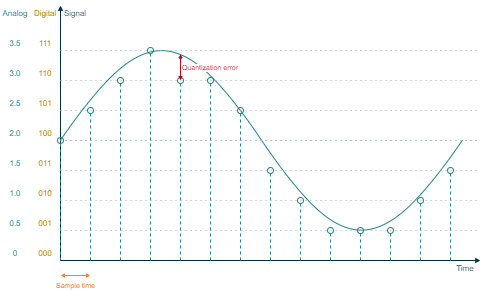

The diagram above was exported from draw.io. Its source (the exported page's mxGraphModel, read from the mxfile embedded in the PNG):
<mxGraphModel dx="395" dy="228" grid="1" gridSize="15" guides="1" tooltips="1" connect="1" arrows="1" fold="1" page="1" pageScale="1" pageWidth="827" pageHeight="1169" background="#ffffff" math="0" shadow="0">
  <root>
    <mxCell id="0" />
    <mxCell id="1" parent="0" />
    <mxCell id="7" value="" style="endArrow=classic;html=1;strokeColor=#00313C;fontSize=7;fontColor=#666666;align=right;verticalAlign=bottom;endSize=3;startSize=3;startArrow=classic;startFill=1;rounded=0;fontFamily=Arial;fillColor=#00313C;" parent="1" edge="1">
      <mxGeometry x="0.925" y="40" width="50" height="50" relative="1" as="geometry">
        <mxPoint x="480" y="300" as="sourcePoint" />
        <mxPoint x="60" y="45" as="targetPoint" />
        <mxPoint x="1" as="offset" />
        <Array as="points">
          <mxPoint x="60" y="300" />
        </Array>
      </mxGeometry>
    </mxCell>
    <mxCell id="8" value="" style="verticalLabelPosition=bottom;shadow=0;align=center;html=1;verticalAlign=top;strokeWidth=1;shape=mxgraph.electrical.waveforms.sine_wave;rounded=0;fontSize=7;fontFamily=Arial;noLabel=1;fontColor=none;fillColor=none;strokeColor=#24838D;" parent="1" vertex="1">
      <mxGeometry x="60" y="60" width="402" height="240" as="geometry" />
    </mxCell>
    <mxCell id="9" value="" style="endArrow=none;html=1;fontSize=7;align=right;endFill=0;startArrow=oval;startFill=0;dashed=1;jumpSize=6;fontFamily=Arial;fontColor=#B28F00;strokeColor=#24838D;" parent="1" edge="1">
      <mxGeometry width="50" height="50" relative="1" as="geometry">
        <mxPoint x="60" y="180" as="sourcePoint" />
        <mxPoint x="60" y="300" as="targetPoint" />
      </mxGeometry>
    </mxCell>
    <mxCell id="30" value="" style="endArrow=none;dashed=1;html=1;fontSize=7;fontColor=#666666;align=right;dashPattern=1 4;fontFamily=Arial;strokeColor=#A5B6BA;" parent="1" edge="1">
      <mxGeometry width="50" height="50" relative="1" as="geometry">
        <mxPoint x="60" y="270" as="sourcePoint" />
        <mxPoint x="480" y="270" as="targetPoint" />
      </mxGeometry>
    </mxCell>
    <mxCell id="51" value="&lt;font color=&quot;#ff7f32&quot;&gt;Sample time&lt;/font&gt;" style="endArrow=classic;startArrow=classic;html=1;strokeColor=#FF7F32;fontSize=7;fontColor=#FED141;align=center;endSize=2;startSize=2;verticalAlign=top;fontFamily=Arial;fillColor=#FF7F32;" parent="1" edge="1">
      <mxGeometry width="50" height="50" relative="1" as="geometry">
        <mxPoint x="60" y="315" as="sourcePoint" />
        <mxPoint x="90" y="315" as="targetPoint" />
      </mxGeometry>
    </mxCell>
    <mxCell id="58" value="000" style="rounded=0;whiteSpace=wrap;html=1;dashed=1;strokeColor=none;fillColor=none;fontSize=8;align=center;fontFamily=Arial;fontColor=#B28F00;" parent="1" vertex="1">
      <mxGeometry x="30" y="285" width="30" height="15" as="geometry" />
    </mxCell>
    <mxCell id="63" value="" style="endArrow=none;dashed=1;html=1;fontSize=7;fontColor=#666666;align=right;dashPattern=1 4;fontFamily=Arial;strokeColor=#A5B6BA;" parent="1" edge="1">
      <mxGeometry width="50" height="50" relative="1" as="geometry">
        <mxPoint x="60" y="240" as="sourcePoint" />
        <mxPoint x="480" y="240" as="targetPoint" />
      </mxGeometry>
    </mxCell>
    <mxCell id="64" value="" style="endArrow=none;dashed=1;html=1;fontSize=7;fontColor=#666666;align=right;dashPattern=1 4;fontFamily=Arial;strokeColor=#A5B6BA;" parent="1" edge="1">
      <mxGeometry width="50" height="50" relative="1" as="geometry">
        <mxPoint x="60" y="210" as="sourcePoint" />
        <mxPoint x="480" y="210" as="targetPoint" />
      </mxGeometry>
    </mxCell>
    <mxCell id="65" value="" style="endArrow=none;dashed=1;html=1;fontSize=7;fontColor=#666666;align=right;dashPattern=1 4;fontFamily=Arial;strokeColor=#A5B6BA;" parent="1" edge="1">
      <mxGeometry width="50" height="50" relative="1" as="geometry">
        <mxPoint x="60" y="180" as="sourcePoint" />
        <mxPoint x="480" y="180" as="targetPoint" />
      </mxGeometry>
    </mxCell>
    <mxCell id="67" value="" style="endArrow=none;dashed=1;html=1;fontSize=7;fontColor=#666666;align=right;dashPattern=1 4;fontFamily=Arial;strokeColor=#A5B6BA;" parent="1" edge="1">
      <mxGeometry width="50" height="50" relative="1" as="geometry">
        <mxPoint x="60" y="120" as="sourcePoint" />
        <mxPoint x="480" y="120" as="targetPoint" />
      </mxGeometry>
    </mxCell>
    <mxCell id="68" value="" style="endArrow=none;dashed=1;html=1;fontSize=7;fontColor=#666666;align=right;dashPattern=1 4;fontFamily=Arial;strokeColor=#A5B6BA;" parent="1" edge="1">
      <mxGeometry width="50" height="50" relative="1" as="geometry">
        <mxPoint x="60" y="90" as="sourcePoint" />
        <mxPoint x="480" y="90" as="targetPoint" />
      </mxGeometry>
    </mxCell>
    <mxCell id="69" value="" style="endArrow=none;html=1;fontSize=7;fontColor=#666666;align=right;endFill=0;startArrow=oval;startFill=0;dashed=1;endSize=6;startSize=6;fontFamily=Arial;fillColor=#4DB182;strokeColor=#24838D;" parent="1" edge="1">
      <mxGeometry width="50" height="50" relative="1" as="geometry">
        <mxPoint x="90" y="150" as="sourcePoint" />
        <mxPoint x="90" y="300" as="targetPoint" />
      </mxGeometry>
    </mxCell>
    <mxCell id="70" value="" style="endArrow=none;html=1;fontSize=7;fontColor=#666666;align=right;endFill=0;startArrow=oval;startFill=0;dashed=1;fontFamily=Arial;fillColor=#4DB182;strokeColor=#24838D;" parent="1" edge="1">
      <mxGeometry width="50" height="50" relative="1" as="geometry">
        <mxPoint x="120" y="120" as="sourcePoint" />
        <mxPoint x="120" y="300" as="targetPoint" />
      </mxGeometry>
    </mxCell>
    <mxCell id="72" value="" style="endArrow=none;html=1;fontSize=7;fontColor=#666666;align=right;endFill=0;startArrow=oval;startFill=0;dashed=1;fontFamily=Arial;fillColor=#4DB182;strokeColor=#24838D;" parent="1" edge="1">
      <mxGeometry width="50" height="50" relative="1" as="geometry">
        <mxPoint x="180" y="120" as="sourcePoint" />
        <mxPoint x="180" y="300" as="targetPoint" />
      </mxGeometry>
    </mxCell>
    <mxCell id="73" value="" style="endArrow=none;html=1;fontSize=7;fontColor=#666666;align=right;endFill=0;startArrow=oval;startFill=0;dashed=1;fontFamily=Arial;fillColor=#4DB182;strokeColor=#24838D;" parent="1" edge="1">
      <mxGeometry width="50" height="50" relative="1" as="geometry">
        <mxPoint x="210" y="120" as="sourcePoint" />
        <mxPoint x="210" y="300" as="targetPoint" />
      </mxGeometry>
    </mxCell>
    <mxCell id="74" value="" style="endArrow=none;html=1;fontSize=7;fontColor=#666666;align=right;endFill=0;startArrow=oval;startFill=0;dashed=1;fontFamily=Arial;fillColor=#4DB182;strokeColor=#24838D;" parent="1" edge="1">
      <mxGeometry width="50" height="50" relative="1" as="geometry">
        <mxPoint x="240" y="150" as="sourcePoint" />
        <mxPoint x="240" y="300" as="targetPoint" />
      </mxGeometry>
    </mxCell>
    <mxCell id="75" value="" style="endArrow=none;html=1;fontSize=7;fontColor=#666666;align=right;endFill=0;startArrow=oval;startFill=0;dashed=1;fontFamily=Arial;fillColor=#4DB182;strokeColor=#24838D;" parent="1" edge="1">
      <mxGeometry width="50" height="50" relative="1" as="geometry">
        <mxPoint x="270" y="210" as="sourcePoint" />
        <mxPoint x="270" y="300" as="targetPoint" />
      </mxGeometry>
    </mxCell>
    <mxCell id="76" value="" style="endArrow=none;html=1;fontSize=7;fontColor=#666666;align=right;endFill=0;startArrow=oval;startFill=0;dashed=1;fontFamily=Arial;fillColor=#4DB182;strokeColor=#24838D;" parent="1" edge="1">
      <mxGeometry width="50" height="50" relative="1" as="geometry">
        <mxPoint x="300" y="240" as="sourcePoint" />
        <mxPoint x="300" y="300" as="targetPoint" />
      </mxGeometry>
    </mxCell>
    <mxCell id="77" value="&lt;font color=&quot;#c10016&quot;&gt;Quantization error&lt;/font&gt;" style="endArrow=classic;startArrow=classic;html=1;strokeColor=#C10016;fontSize=7;fontColor=#FED141;align=left;endSize=2;startSize=2;verticalAlign=middle;entryX=0.301;entryY=0.14;entryPerimeter=0;fontFamily=Arial;fillColor=#C10016;" parent="1" edge="1">
      <mxGeometry width="50" height="50" relative="1" as="geometry">
        <mxPoint x="180" y="120" as="sourcePoint" />
        <mxPoint x="180.05747126436785" y="93.56321839080462" as="targetPoint" />
      </mxGeometry>
    </mxCell>
    <mxCell id="78" value="" style="endArrow=none;html=1;fontSize=7;fontColor=#666666;align=right;endFill=0;startArrow=oval;startFill=0;dashed=1;fontFamily=Arial;fillColor=#4DB182;strokeColor=#24838D;" parent="1" edge="1">
      <mxGeometry width="50" height="50" relative="1" as="geometry">
        <mxPoint x="330" y="270" as="sourcePoint" />
        <mxPoint x="330" y="300" as="targetPoint" />
      </mxGeometry>
    </mxCell>
    <mxCell id="80" value="" style="endArrow=none;html=1;fontSize=7;fontColor=#666666;align=right;endFill=0;startArrow=oval;startFill=0;dashed=1;fontFamily=Arial;fillColor=#4DB182;strokeColor=#24838D;" parent="1" edge="1">
      <mxGeometry width="50" height="50" relative="1" as="geometry">
        <mxPoint x="360" y="270" as="sourcePoint" />
        <mxPoint x="360" y="300" as="targetPoint" />
      </mxGeometry>
    </mxCell>
    <mxCell id="81" value="" style="endArrow=none;html=1;fontSize=7;fontColor=#666666;align=right;endFill=0;startArrow=oval;startFill=0;dashed=1;fontFamily=Arial;fillColor=#4DB182;strokeColor=#24838D;" parent="1" edge="1">
      <mxGeometry width="50" height="50" relative="1" as="geometry">
        <mxPoint x="390" y="270" as="sourcePoint" />
        <mxPoint x="390" y="300" as="targetPoint" />
      </mxGeometry>
    </mxCell>
    <mxCell id="82" value="" style="endArrow=none;html=1;fontSize=7;fontColor=#666666;align=right;endFill=0;startArrow=oval;startFill=0;dashed=1;fontFamily=Arial;fillColor=#4DB182;strokeColor=#24838D;" parent="1" edge="1">
      <mxGeometry width="50" height="50" relative="1" as="geometry">
        <mxPoint x="420" y="240" as="sourcePoint" />
        <mxPoint x="420" y="300" as="targetPoint" />
      </mxGeometry>
    </mxCell>
    <mxCell id="83" value="" style="endArrow=none;html=1;fontSize=7;fontColor=#666666;align=right;endFill=0;startArrow=oval;startFill=0;dashed=1;fontFamily=Arial;fillColor=#4DB182;strokeColor=#24838D;" parent="1" edge="1">
      <mxGeometry width="50" height="50" relative="1" as="geometry">
        <mxPoint x="450" y="210" as="sourcePoint" />
        <mxPoint x="450" y="300" as="targetPoint" />
      </mxGeometry>
    </mxCell>
    <mxCell id="84" value="001" style="rounded=0;whiteSpace=wrap;html=1;dashed=1;strokeColor=none;fillColor=none;fontSize=8;align=center;fontFamily=Arial;fontColor=#B28F00;" parent="1" vertex="1">
      <mxGeometry x="30" y="255" width="30" height="15" as="geometry" />
    </mxCell>
    <mxCell id="85" value="010" style="rounded=0;whiteSpace=wrap;html=1;dashed=1;strokeColor=none;fillColor=none;fontSize=8;align=center;fontFamily=Arial;fontColor=#B28F00;" parent="1" vertex="1">
      <mxGeometry x="30" y="225" width="30" height="15" as="geometry" />
    </mxCell>
    <mxCell id="86" value="111" style="rounded=0;whiteSpace=wrap;html=1;dashed=1;strokeColor=none;fillColor=none;fontSize=8;align=center;fontFamily=Arial;fontColor=#B28F00;" parent="1" vertex="1">
      <mxGeometry x="30" y="75" width="30" height="15" as="geometry" />
    </mxCell>
    <mxCell id="87" value="110" style="rounded=0;whiteSpace=wrap;html=1;dashed=1;strokeColor=none;fillColor=none;fontSize=8;align=center;fontFamily=Arial;fontColor=#B28F00;" parent="1" vertex="1">
      <mxGeometry x="30" y="105" width="30" height="15" as="geometry" />
    </mxCell>
    <mxCell id="88" value="101" style="rounded=0;whiteSpace=wrap;html=1;dashed=1;strokeColor=none;fillColor=none;fontSize=8;align=center;fontFamily=Arial;fontColor=#B28F00;" parent="1" vertex="1">
      <mxGeometry x="30" y="135" width="30" height="15" as="geometry" />
    </mxCell>
    <mxCell id="89" value="100" style="rounded=0;whiteSpace=wrap;html=1;dashed=1;strokeColor=none;fillColor=none;fontSize=8;align=center;fontFamily=Arial;fontColor=#B28F00;" parent="1" vertex="1">
      <mxGeometry x="30" y="165" width="30" height="15" as="geometry" />
    </mxCell>
    <mxCell id="90" value="011" style="rounded=0;whiteSpace=wrap;html=1;dashed=1;strokeColor=none;fillColor=none;fontSize=8;align=center;fontFamily=Arial;fontColor=#B28F00;" parent="1" vertex="1">
      <mxGeometry x="30" y="195" width="30" height="15" as="geometry" />
    </mxCell>
    <mxCell id="91" value="0" style="rounded=0;whiteSpace=wrap;html=1;dashed=1;strokeColor=none;fillColor=none;fontSize=8;align=center;fontFamily=Arial;fontColor=#24838D;" parent="1" vertex="1">
      <mxGeometry y="285" width="30" height="15" as="geometry" />
    </mxCell>
    <mxCell id="92" value="0.5" style="rounded=0;whiteSpace=wrap;html=1;dashed=1;strokeColor=none;fillColor=none;fontSize=8;align=center;fontFamily=Arial;fontColor=#24838D;" parent="1" vertex="1">
      <mxGeometry y="255" width="30" height="15" as="geometry" />
    </mxCell>
    <mxCell id="93" value="1.0" style="rounded=0;whiteSpace=wrap;html=1;dashed=1;strokeColor=none;fillColor=none;fontSize=8;align=center;fontFamily=Arial;fontColor=#24838D;" parent="1" vertex="1">
      <mxGeometry y="225" width="30" height="15" as="geometry" />
    </mxCell>
    <mxCell id="94" value="1.5" style="rounded=0;whiteSpace=wrap;html=1;dashed=1;strokeColor=none;fillColor=none;fontSize=8;align=center;fontFamily=Arial;fontColor=#24838D;" parent="1" vertex="1">
      <mxGeometry y="195" width="30" height="15" as="geometry" />
    </mxCell>
    <mxCell id="95" value="2.0" style="rounded=0;whiteSpace=wrap;html=1;dashed=1;strokeColor=none;fillColor=none;fontSize=8;align=center;fontFamily=Arial;fontColor=#24838D;" parent="1" vertex="1">
      <mxGeometry y="165" width="30" height="15" as="geometry" />
    </mxCell>
    <mxCell id="96" value="2.5" style="rounded=0;whiteSpace=wrap;html=1;dashed=1;strokeColor=none;fillColor=none;fontSize=8;align=center;fontFamily=Arial;fontColor=#24838D;" parent="1" vertex="1">
      <mxGeometry y="135" width="30" height="15" as="geometry" />
    </mxCell>
    <mxCell id="97" value="3.0" style="rounded=0;whiteSpace=wrap;html=1;dashed=1;strokeColor=none;fillColor=none;fontSize=8;align=center;fontFamily=Arial;fontColor=#24838D;" parent="1" vertex="1">
      <mxGeometry y="105" width="30" height="15" as="geometry" />
    </mxCell>
    <mxCell id="98" value="3.5" style="rounded=0;whiteSpace=wrap;html=1;dashed=1;strokeColor=none;fillColor=none;fontSize=8;align=center;fontFamily=Arial;fontColor=#24838D;" parent="1" vertex="1">
      <mxGeometry y="75" width="30" height="15" as="geometry" />
    </mxCell>
    <mxCell id="101" value="Signal" style="rounded=0;whiteSpace=wrap;html=1;dashed=1;strokeColor=none;fillColor=none;fontSize=8;align=center;fontFamily=Arial;fontColor=#00313C;" parent="1" vertex="1">
      <mxGeometry x="60" y="45" width="30" height="15" as="geometry" />
    </mxCell>
    <mxCell id="102" value="Digital" style="rounded=0;whiteSpace=wrap;html=1;dashed=1;strokeColor=none;fillColor=none;fontSize=8;align=center;fontFamily=Arial;fontColor=#B28F00;" parent="1" vertex="1">
      <mxGeometry x="30" y="45" width="30" height="15" as="geometry" />
    </mxCell>
    <mxCell id="103" value="Analog" style="rounded=0;whiteSpace=wrap;html=1;dashed=1;strokeColor=none;fillColor=none;fontSize=8;align=center;fontFamily=Arial;fontColor=#24838D;" parent="1" vertex="1">
      <mxGeometry y="45" width="30" height="15" as="geometry" />
    </mxCell>
    <mxCell id="XQ_bD1ekFpOHTCHOUlOp-106" value="" style="endArrow=none;html=1;fontSize=7;fontColor=#666666;align=right;endFill=0;startArrow=oval;startFill=0;dashed=1;fontFamily=Arial;fillColor=#4DB182;strokeColor=#24838D;" parent="1" edge="1">
      <mxGeometry width="50" height="50" relative="1" as="geometry">
        <mxPoint x="150" y="90" as="sourcePoint" />
        <mxPoint x="150" y="300" as="targetPoint" />
      </mxGeometry>
    </mxCell>
    <mxCell id="XQ_bD1ekFpOHTCHOUlOp-108" value="" style="endArrow=none;dashed=1;html=1;fontSize=7;fontColor=#666666;align=right;dashPattern=1 4;fontFamily=Arial;fillColor=#4DB182;strokeColor=#A5B6BA;" parent="1" edge="1">
      <mxGeometry width="50" height="50" relative="1" as="geometry">
        <mxPoint x="60" y="180" as="sourcePoint" />
        <mxPoint x="480" y="180" as="targetPoint" />
      </mxGeometry>
    </mxCell>
    <mxCell id="XQ_bD1ekFpOHTCHOUlOp-112" value="" style="endArrow=none;dashed=1;html=1;fontSize=7;fontColor=#666666;align=right;dashPattern=1 4;fontFamily=Arial;strokeColor=#A5B6BA;" parent="1" edge="1">
      <mxGeometry width="50" height="50" relative="1" as="geometry">
        <mxPoint x="60" y="150" as="sourcePoint" />
        <mxPoint x="480" y="150" as="targetPoint" />
      </mxGeometry>
    </mxCell>
    <mxCell id="XQ_bD1ekFpOHTCHOUlOp-113" value="Time" style="rounded=0;whiteSpace=wrap;html=1;dashed=1;strokeColor=none;fillColor=none;fontSize=8;align=center;fontFamily=Arial;fontColor=#00313C;" parent="1" vertex="1">
      <mxGeometry x="450" y="300" width="30" height="15" as="geometry" />
    </mxCell>
  </root>
</mxGraphModel>